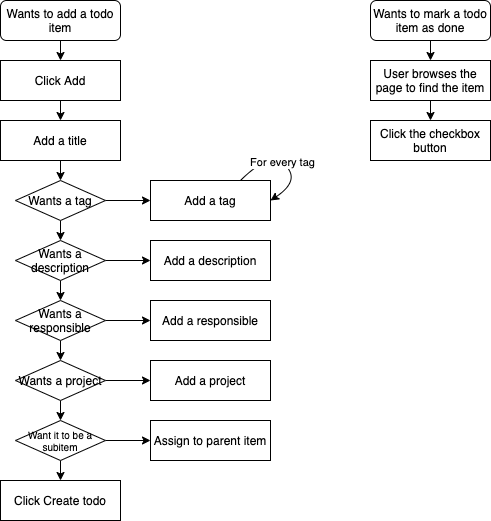

The diagram above was exported from draw.io. Its source (the exported page's mxGraphModel, read from the mxfile embedded in the PNG):
<mxGraphModel dx="818" dy="543" grid="1" gridSize="10" guides="1" tooltips="1" connect="1" arrows="1" fold="1" page="1" pageScale="1" pageWidth="827" pageHeight="1169" math="0" shadow="0">
  <root>
    <mxCell id="0" />
    <mxCell id="1" parent="0" />
    <mxCell id="TIBK6Yunr-m5ZJIXSChG-8" style="edgeStyle=orthogonalEdgeStyle;rounded=0;orthogonalLoop=1;jettySize=auto;html=1;exitX=0.5;exitY=1;exitDx=0;exitDy=0;entryX=0.5;entryY=0;entryDx=0;entryDy=0;" edge="1" parent="1" source="TIBK6Yunr-m5ZJIXSChG-1" target="TIBK6Yunr-m5ZJIXSChG-2">
      <mxGeometry relative="1" as="geometry" />
    </mxCell>
    <mxCell id="TIBK6Yunr-m5ZJIXSChG-1" value="Wants to&amp;nbsp;add a todo item" style="rounded=1;whiteSpace=wrap;html=1;" vertex="1" parent="1">
      <mxGeometry x="120" y="100" width="120" height="40" as="geometry" />
    </mxCell>
    <mxCell id="TIBK6Yunr-m5ZJIXSChG-9" style="edgeStyle=orthogonalEdgeStyle;rounded=0;orthogonalLoop=1;jettySize=auto;html=1;exitX=0.5;exitY=1;exitDx=0;exitDy=0;entryX=0.5;entryY=0;entryDx=0;entryDy=0;" edge="1" parent="1" source="TIBK6Yunr-m5ZJIXSChG-2" target="TIBK6Yunr-m5ZJIXSChG-3">
      <mxGeometry relative="1" as="geometry" />
    </mxCell>
    <mxCell id="TIBK6Yunr-m5ZJIXSChG-2" value="Click Add" style="rounded=0;whiteSpace=wrap;html=1;" vertex="1" parent="1">
      <mxGeometry x="120" y="160" width="120" height="40" as="geometry" />
    </mxCell>
    <mxCell id="TIBK6Yunr-m5ZJIXSChG-10" style="edgeStyle=orthogonalEdgeStyle;rounded=0;orthogonalLoop=1;jettySize=auto;html=1;exitX=0.5;exitY=1;exitDx=0;exitDy=0;entryX=0.5;entryY=0;entryDx=0;entryDy=0;" edge="1" parent="1" source="TIBK6Yunr-m5ZJIXSChG-3" target="TIBK6Yunr-m5ZJIXSChG-4">
      <mxGeometry relative="1" as="geometry" />
    </mxCell>
    <mxCell id="TIBK6Yunr-m5ZJIXSChG-3" value="Add a title" style="rounded=0;whiteSpace=wrap;html=1;" vertex="1" parent="1">
      <mxGeometry x="120" y="220" width="120" height="40" as="geometry" />
    </mxCell>
    <mxCell id="TIBK6Yunr-m5ZJIXSChG-6" style="edgeStyle=orthogonalEdgeStyle;rounded=0;orthogonalLoop=1;jettySize=auto;html=1;exitX=1;exitY=0.5;exitDx=0;exitDy=0;entryX=0;entryY=0.5;entryDx=0;entryDy=0;" edge="1" parent="1" source="TIBK6Yunr-m5ZJIXSChG-4" target="TIBK6Yunr-m5ZJIXSChG-5">
      <mxGeometry relative="1" as="geometry">
        <mxPoint x="269" y="305" as="targetPoint" />
      </mxGeometry>
    </mxCell>
    <mxCell id="TIBK6Yunr-m5ZJIXSChG-20" style="edgeStyle=orthogonalEdgeStyle;rounded=0;orthogonalLoop=1;jettySize=auto;html=1;exitX=0.5;exitY=1;exitDx=0;exitDy=0;entryX=0.5;entryY=0;entryDx=0;entryDy=0;fontSize=12;" edge="1" parent="1" source="TIBK6Yunr-m5ZJIXSChG-4" target="TIBK6Yunr-m5ZJIXSChG-12">
      <mxGeometry relative="1" as="geometry" />
    </mxCell>
    <mxCell id="TIBK6Yunr-m5ZJIXSChG-4" value="Wants a tag" style="rhombus;whiteSpace=wrap;html=1;" vertex="1" parent="1">
      <mxGeometry x="135" y="280" width="90" height="40" as="geometry" />
    </mxCell>
    <mxCell id="TIBK6Yunr-m5ZJIXSChG-5" value="Add a tag" style="rounded=0;whiteSpace=wrap;html=1;" vertex="1" parent="1">
      <mxGeometry x="270" y="280" width="120" height="40" as="geometry" />
    </mxCell>
    <mxCell id="TIBK6Yunr-m5ZJIXSChG-7" value="For every tag" style="curved=1;endArrow=classic;html=1;exitX=0.75;exitY=0;exitDx=0;exitDy=0;entryX=1;entryY=0.5;entryDx=0;entryDy=0;" edge="1" parent="1" source="TIBK6Yunr-m5ZJIXSChG-5" target="TIBK6Yunr-m5ZJIXSChG-5">
      <mxGeometry width="50" height="50" relative="1" as="geometry">
        <mxPoint x="414" y="250" as="sourcePoint" />
        <mxPoint x="464" y="200" as="targetPoint" />
        <Array as="points">
          <mxPoint x="390" y="250" />
          <mxPoint x="420" y="280" />
        </Array>
      </mxGeometry>
    </mxCell>
    <mxCell id="TIBK6Yunr-m5ZJIXSChG-11" style="edgeStyle=orthogonalEdgeStyle;rounded=0;orthogonalLoop=1;jettySize=auto;html=1;exitX=1;exitY=0.5;exitDx=0;exitDy=0;entryX=0;entryY=0.5;entryDx=0;entryDy=0;" edge="1" parent="1" source="TIBK6Yunr-m5ZJIXSChG-12" target="TIBK6Yunr-m5ZJIXSChG-13">
      <mxGeometry relative="1" as="geometry">
        <mxPoint x="269" y="365" as="targetPoint" />
      </mxGeometry>
    </mxCell>
    <mxCell id="TIBK6Yunr-m5ZJIXSChG-21" style="edgeStyle=orthogonalEdgeStyle;rounded=0;orthogonalLoop=1;jettySize=auto;html=1;exitX=0.5;exitY=1;exitDx=0;exitDy=0;entryX=0.5;entryY=0;entryDx=0;entryDy=0;fontSize=12;" edge="1" parent="1" source="TIBK6Yunr-m5ZJIXSChG-12" target="TIBK6Yunr-m5ZJIXSChG-15">
      <mxGeometry relative="1" as="geometry" />
    </mxCell>
    <mxCell id="TIBK6Yunr-m5ZJIXSChG-12" value="Wants a description" style="rhombus;whiteSpace=wrap;html=1;fontSize=12;" vertex="1" parent="1">
      <mxGeometry x="135" y="340" width="90" height="40" as="geometry" />
    </mxCell>
    <mxCell id="TIBK6Yunr-m5ZJIXSChG-13" value="Add a description" style="rounded=0;whiteSpace=wrap;html=1;" vertex="1" parent="1">
      <mxGeometry x="270" y="340" width="120" height="40" as="geometry" />
    </mxCell>
    <mxCell id="TIBK6Yunr-m5ZJIXSChG-14" style="edgeStyle=orthogonalEdgeStyle;rounded=0;orthogonalLoop=1;jettySize=auto;html=1;exitX=1;exitY=0.5;exitDx=0;exitDy=0;entryX=0;entryY=0.5;entryDx=0;entryDy=0;" edge="1" parent="1" source="TIBK6Yunr-m5ZJIXSChG-15" target="TIBK6Yunr-m5ZJIXSChG-16">
      <mxGeometry relative="1" as="geometry">
        <mxPoint x="269" y="425" as="targetPoint" />
      </mxGeometry>
    </mxCell>
    <mxCell id="TIBK6Yunr-m5ZJIXSChG-22" style="edgeStyle=orthogonalEdgeStyle;rounded=0;orthogonalLoop=1;jettySize=auto;html=1;exitX=0.5;exitY=1;exitDx=0;exitDy=0;entryX=0.5;entryY=0;entryDx=0;entryDy=0;fontSize=12;" edge="1" parent="1" source="TIBK6Yunr-m5ZJIXSChG-15" target="TIBK6Yunr-m5ZJIXSChG-18">
      <mxGeometry relative="1" as="geometry" />
    </mxCell>
    <mxCell id="TIBK6Yunr-m5ZJIXSChG-15" value="Wants a responsible" style="rhombus;whiteSpace=wrap;html=1;fontSize=12;" vertex="1" parent="1">
      <mxGeometry x="135" y="400" width="90" height="40" as="geometry" />
    </mxCell>
    <mxCell id="TIBK6Yunr-m5ZJIXSChG-16" value="Add a responsible" style="rounded=0;whiteSpace=wrap;html=1;" vertex="1" parent="1">
      <mxGeometry x="270" y="400" width="120" height="40" as="geometry" />
    </mxCell>
    <mxCell id="TIBK6Yunr-m5ZJIXSChG-17" style="edgeStyle=orthogonalEdgeStyle;rounded=0;orthogonalLoop=1;jettySize=auto;html=1;exitX=1;exitY=0.5;exitDx=0;exitDy=0;entryX=0;entryY=0.5;entryDx=0;entryDy=0;" edge="1" parent="1" source="TIBK6Yunr-m5ZJIXSChG-18" target="TIBK6Yunr-m5ZJIXSChG-19">
      <mxGeometry relative="1" as="geometry">
        <mxPoint x="269" y="485" as="targetPoint" />
      </mxGeometry>
    </mxCell>
    <mxCell id="TIBK6Yunr-m5ZJIXSChG-28" style="edgeStyle=orthogonalEdgeStyle;rounded=0;orthogonalLoop=1;jettySize=auto;html=1;exitX=0.5;exitY=1;exitDx=0;exitDy=0;entryX=0.5;entryY=0;entryDx=0;entryDy=0;fontSize=12;" edge="1" parent="1" source="TIBK6Yunr-m5ZJIXSChG-18" target="TIBK6Yunr-m5ZJIXSChG-24">
      <mxGeometry relative="1" as="geometry" />
    </mxCell>
    <mxCell id="TIBK6Yunr-m5ZJIXSChG-18" value="Wants a project" style="rhombus;whiteSpace=wrap;html=1;fontSize=12;" vertex="1" parent="1">
      <mxGeometry x="135" y="460" width="90" height="40" as="geometry" />
    </mxCell>
    <mxCell id="TIBK6Yunr-m5ZJIXSChG-19" value="Add a project" style="rounded=0;whiteSpace=wrap;html=1;" vertex="1" parent="1">
      <mxGeometry x="270" y="460" width="120" height="40" as="geometry" />
    </mxCell>
    <mxCell id="TIBK6Yunr-m5ZJIXSChG-23" style="edgeStyle=orthogonalEdgeStyle;rounded=0;orthogonalLoop=1;jettySize=auto;html=1;exitX=1;exitY=0.5;exitDx=0;exitDy=0;entryX=0;entryY=0.5;entryDx=0;entryDy=0;" edge="1" parent="1" source="TIBK6Yunr-m5ZJIXSChG-24" target="TIBK6Yunr-m5ZJIXSChG-25">
      <mxGeometry relative="1" as="geometry">
        <mxPoint x="269" y="545" as="targetPoint" />
      </mxGeometry>
    </mxCell>
    <mxCell id="TIBK6Yunr-m5ZJIXSChG-27" style="edgeStyle=orthogonalEdgeStyle;rounded=0;orthogonalLoop=1;jettySize=auto;html=1;exitX=0.5;exitY=1;exitDx=0;exitDy=0;entryX=0.5;entryY=0;entryDx=0;entryDy=0;fontSize=12;" edge="1" parent="1" source="TIBK6Yunr-m5ZJIXSChG-24" target="TIBK6Yunr-m5ZJIXSChG-26">
      <mxGeometry relative="1" as="geometry" />
    </mxCell>
    <mxCell id="TIBK6Yunr-m5ZJIXSChG-24" value="Want it to be a subitem" style="rhombus;whiteSpace=wrap;html=1;fontSize=10;" vertex="1" parent="1">
      <mxGeometry x="135" y="520" width="90" height="40" as="geometry" />
    </mxCell>
    <mxCell id="TIBK6Yunr-m5ZJIXSChG-25" value="Assign to parent item" style="rounded=0;whiteSpace=wrap;html=1;" vertex="1" parent="1">
      <mxGeometry x="270" y="520" width="120" height="40" as="geometry" />
    </mxCell>
    <mxCell id="TIBK6Yunr-m5ZJIXSChG-26" value="Click Create todo" style="rounded=0;whiteSpace=wrap;html=1;" vertex="1" parent="1">
      <mxGeometry x="120" y="580" width="120" height="40" as="geometry" />
    </mxCell>
    <mxCell id="TIBK6Yunr-m5ZJIXSChG-31" style="edgeStyle=orthogonalEdgeStyle;rounded=0;orthogonalLoop=1;jettySize=auto;html=1;exitX=0.5;exitY=1;exitDx=0;exitDy=0;entryX=0.5;entryY=0;entryDx=0;entryDy=0;fontSize=12;" edge="1" parent="1" source="TIBK6Yunr-m5ZJIXSChG-29" target="TIBK6Yunr-m5ZJIXSChG-30">
      <mxGeometry relative="1" as="geometry" />
    </mxCell>
    <mxCell id="TIBK6Yunr-m5ZJIXSChG-29" value="Wants to mark a todo item as done" style="rounded=1;whiteSpace=wrap;html=1;" vertex="1" parent="1">
      <mxGeometry x="490" y="100" width="120" height="40" as="geometry" />
    </mxCell>
    <mxCell id="TIBK6Yunr-m5ZJIXSChG-33" style="edgeStyle=orthogonalEdgeStyle;rounded=0;orthogonalLoop=1;jettySize=auto;html=1;exitX=0.5;exitY=1;exitDx=0;exitDy=0;entryX=0.5;entryY=0;entryDx=0;entryDy=0;fontSize=12;" edge="1" parent="1" source="TIBK6Yunr-m5ZJIXSChG-30" target="TIBK6Yunr-m5ZJIXSChG-32">
      <mxGeometry relative="1" as="geometry" />
    </mxCell>
    <mxCell id="TIBK6Yunr-m5ZJIXSChG-30" value="User browses the page to find the item" style="rounded=0;whiteSpace=wrap;html=1;" vertex="1" parent="1">
      <mxGeometry x="490" y="160" width="120" height="40" as="geometry" />
    </mxCell>
    <mxCell id="TIBK6Yunr-m5ZJIXSChG-32" value="Click the checkbox button" style="rounded=0;whiteSpace=wrap;html=1;" vertex="1" parent="1">
      <mxGeometry x="490" y="220" width="120" height="40" as="geometry" />
    </mxCell>
  </root>
</mxGraphModel>